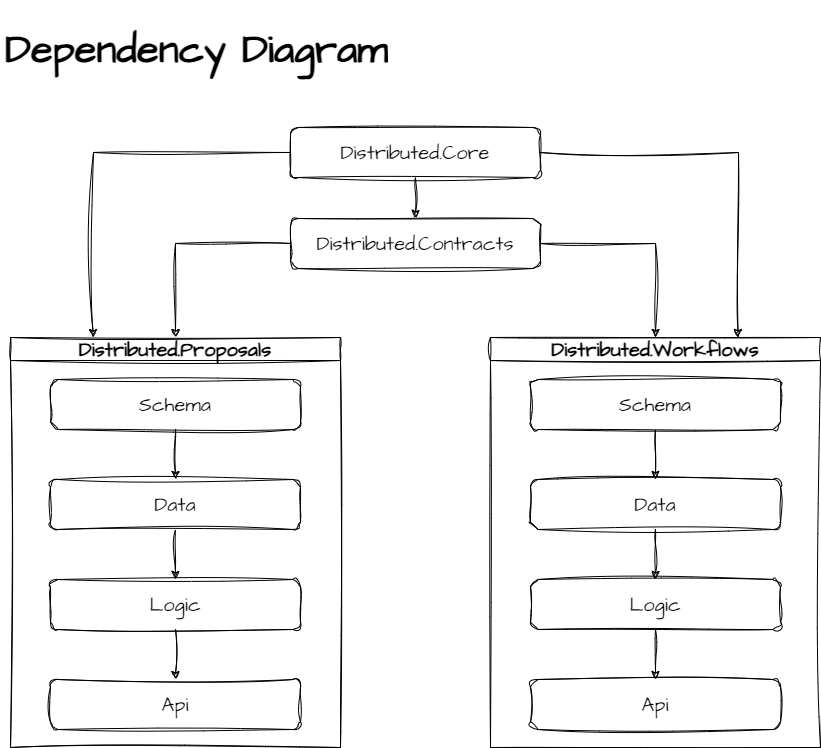

The diagram above was exported from draw.io. Its source (the exported page's mxGraphModel, read from the mxfile embedded in the PNG):
<mxGraphModel dx="424" dy="755" grid="1" gridSize="10" guides="1" tooltips="1" connect="1" arrows="1" fold="1" page="1" pageScale="1" pageWidth="850" pageHeight="1100" math="0" shadow="0">
  <root>
    <mxCell id="0" />
    <mxCell id="1" parent="0" />
    <mxCell id="JNq4d8KvL8QvG_ZavWvR-1" value="Distributed.Core" style="rounded=1;whiteSpace=wrap;html=1;sketch=1;hachureGap=4;jiggle=2;curveFitting=1;fontFamily=Architects Daughter;fontSource=https%3A%2F%2Ffonts.googleapis.com%2Fcss%3Ffamily%3DArchitects%2BDaughter;fontSize=20;" parent="1" vertex="1">
      <mxGeometry x="300" y="127" width="250" height="50" as="geometry" />
    </mxCell>
    <mxCell id="JNq4d8KvL8QvG_ZavWvR-2" value="Distributed.Contracts" style="rounded=1;whiteSpace=wrap;html=1;sketch=1;hachureGap=4;jiggle=2;curveFitting=1;fontFamily=Architects Daughter;fontSource=https%3A%2F%2Ffonts.googleapis.com%2Fcss%3Ffamily%3DArchitects%2BDaughter;fontSize=20;" parent="1" vertex="1">
      <mxGeometry x="300" y="218" width="250" height="50" as="geometry" />
    </mxCell>
    <mxCell id="JNq4d8KvL8QvG_ZavWvR-3" value="Distributed.Proposals" style="swimlane;whiteSpace=wrap;html=1;sketch=1;hachureGap=4;jiggle=2;curveFitting=1;fontFamily=Architects Daughter;fontSource=https%3A%2F%2Ffonts.googleapis.com%2Fcss%3Ffamily%3DArchitects%2BDaughter;fontSize=20;" parent="1" vertex="1">
      <mxGeometry x="20" y="337" width="330" height="410" as="geometry">
        <mxRectangle x="20" y="240" width="230" height="40" as="alternateBounds" />
      </mxGeometry>
    </mxCell>
    <mxCell id="JNq4d8KvL8QvG_ZavWvR-5" value="Schema" style="rounded=1;whiteSpace=wrap;html=1;sketch=1;hachureGap=4;jiggle=2;curveFitting=1;fontFamily=Architects Daughter;fontSource=https%3A%2F%2Ffonts.googleapis.com%2Fcss%3Ffamily%3DArchitects%2BDaughter;fontSize=20;" parent="JNq4d8KvL8QvG_ZavWvR-3" vertex="1">
      <mxGeometry x="40" y="42" width="250" height="50" as="geometry" />
    </mxCell>
    <mxCell id="JNq4d8KvL8QvG_ZavWvR-6" value="Data" style="rounded=1;whiteSpace=wrap;html=1;sketch=1;hachureGap=4;jiggle=2;curveFitting=1;fontFamily=Architects Daughter;fontSource=https%3A%2F%2Ffonts.googleapis.com%2Fcss%3Ffamily%3DArchitects%2BDaughter;fontSize=20;" parent="JNq4d8KvL8QvG_ZavWvR-3" vertex="1">
      <mxGeometry x="40" y="142" width="250" height="50" as="geometry" />
    </mxCell>
    <mxCell id="JNq4d8KvL8QvG_ZavWvR-7" value="Logic" style="rounded=1;whiteSpace=wrap;html=1;sketch=1;hachureGap=4;jiggle=2;curveFitting=1;fontFamily=Architects Daughter;fontSource=https%3A%2F%2Ffonts.googleapis.com%2Fcss%3Ffamily%3DArchitects%2BDaughter;fontSize=20;" parent="JNq4d8KvL8QvG_ZavWvR-3" vertex="1">
      <mxGeometry x="40" y="242" width="250" height="50" as="geometry" />
    </mxCell>
    <mxCell id="JNq4d8KvL8QvG_ZavWvR-8" value="Api" style="rounded=1;whiteSpace=wrap;html=1;sketch=1;hachureGap=4;jiggle=2;curveFitting=1;fontFamily=Architects Daughter;fontSource=https%3A%2F%2Ffonts.googleapis.com%2Fcss%3Ffamily%3DArchitects%2BDaughter;fontSize=20;" parent="JNq4d8KvL8QvG_ZavWvR-3" vertex="1">
      <mxGeometry x="40" y="342" width="250" height="50" as="geometry" />
    </mxCell>
    <mxCell id="JNq4d8KvL8QvG_ZavWvR-16" value="" style="endArrow=classic;html=1;rounded=0;sketch=1;hachureGap=4;jiggle=2;curveFitting=1;fontFamily=Architects Daughter;fontSource=https%3A%2F%2Ffonts.googleapis.com%2Fcss%3Ffamily%3DArchitects%2BDaughter;fontSize=16;exitX=0.5;exitY=1;exitDx=0;exitDy=0;entryX=0.5;entryY=0;entryDx=0;entryDy=0;" parent="JNq4d8KvL8QvG_ZavWvR-3" source="JNq4d8KvL8QvG_ZavWvR-5" target="JNq4d8KvL8QvG_ZavWvR-6" edge="1">
      <mxGeometry width="50" height="50" relative="1" as="geometry">
        <mxPoint x="310" y="180" as="sourcePoint" />
        <mxPoint x="360" y="130" as="targetPoint" />
      </mxGeometry>
    </mxCell>
    <mxCell id="JNq4d8KvL8QvG_ZavWvR-17" value="" style="endArrow=classic;html=1;rounded=0;sketch=1;hachureGap=4;jiggle=2;curveFitting=1;fontFamily=Architects Daughter;fontSource=https%3A%2F%2Ffonts.googleapis.com%2Fcss%3Ffamily%3DArchitects%2BDaughter;fontSize=16;exitX=0.5;exitY=1;exitDx=0;exitDy=0;entryX=0.5;entryY=0;entryDx=0;entryDy=0;" parent="JNq4d8KvL8QvG_ZavWvR-3" source="JNq4d8KvL8QvG_ZavWvR-6" target="JNq4d8KvL8QvG_ZavWvR-7" edge="1">
      <mxGeometry width="50" height="50" relative="1" as="geometry">
        <mxPoint x="310" y="180" as="sourcePoint" />
        <mxPoint x="360" y="130" as="targetPoint" />
      </mxGeometry>
    </mxCell>
    <mxCell id="JNq4d8KvL8QvG_ZavWvR-18" value="" style="endArrow=classic;html=1;rounded=0;sketch=1;hachureGap=4;jiggle=2;curveFitting=1;fontFamily=Architects Daughter;fontSource=https%3A%2F%2Ffonts.googleapis.com%2Fcss%3Ffamily%3DArchitects%2BDaughter;fontSize=16;exitX=0.5;exitY=1;exitDx=0;exitDy=0;entryX=0.5;entryY=0;entryDx=0;entryDy=0;" parent="JNq4d8KvL8QvG_ZavWvR-3" source="JNq4d8KvL8QvG_ZavWvR-7" target="JNq4d8KvL8QvG_ZavWvR-8" edge="1">
      <mxGeometry width="50" height="50" relative="1" as="geometry">
        <mxPoint x="310" y="180" as="sourcePoint" />
        <mxPoint x="360" y="130" as="targetPoint" />
      </mxGeometry>
    </mxCell>
    <mxCell id="JNq4d8KvL8QvG_ZavWvR-25" value="Distributed.Workflows" style="swimlane;whiteSpace=wrap;html=1;sketch=1;hachureGap=4;jiggle=2;curveFitting=1;fontFamily=Architects Daughter;fontSource=https%3A%2F%2Ffonts.googleapis.com%2Fcss%3Ffamily%3DArchitects%2BDaughter;fontSize=20;" parent="1" vertex="1">
      <mxGeometry x="500" y="337" width="330" height="410" as="geometry">
        <mxRectangle x="20" y="240" width="230" height="40" as="alternateBounds" />
      </mxGeometry>
    </mxCell>
    <mxCell id="JNq4d8KvL8QvG_ZavWvR-26" value="Schema" style="rounded=1;whiteSpace=wrap;html=1;sketch=1;hachureGap=4;jiggle=2;curveFitting=1;fontFamily=Architects Daughter;fontSource=https%3A%2F%2Ffonts.googleapis.com%2Fcss%3Ffamily%3DArchitects%2BDaughter;fontSize=20;" parent="JNq4d8KvL8QvG_ZavWvR-25" vertex="1">
      <mxGeometry x="40" y="42" width="250" height="50" as="geometry" />
    </mxCell>
    <mxCell id="JNq4d8KvL8QvG_ZavWvR-27" value="Data" style="rounded=1;whiteSpace=wrap;html=1;sketch=1;hachureGap=4;jiggle=2;curveFitting=1;fontFamily=Architects Daughter;fontSource=https%3A%2F%2Ffonts.googleapis.com%2Fcss%3Ffamily%3DArchitects%2BDaughter;fontSize=20;" parent="JNq4d8KvL8QvG_ZavWvR-25" vertex="1">
      <mxGeometry x="40" y="142" width="250" height="50" as="geometry" />
    </mxCell>
    <mxCell id="JNq4d8KvL8QvG_ZavWvR-28" value="Logic" style="rounded=1;whiteSpace=wrap;html=1;sketch=1;hachureGap=4;jiggle=2;curveFitting=1;fontFamily=Architects Daughter;fontSource=https%3A%2F%2Ffonts.googleapis.com%2Fcss%3Ffamily%3DArchitects%2BDaughter;fontSize=20;" parent="JNq4d8KvL8QvG_ZavWvR-25" vertex="1">
      <mxGeometry x="40" y="242" width="250" height="50" as="geometry" />
    </mxCell>
    <mxCell id="JNq4d8KvL8QvG_ZavWvR-29" value="Api" style="rounded=1;whiteSpace=wrap;html=1;sketch=1;hachureGap=4;jiggle=2;curveFitting=1;fontFamily=Architects Daughter;fontSource=https%3A%2F%2Ffonts.googleapis.com%2Fcss%3Ffamily%3DArchitects%2BDaughter;fontSize=20;" parent="JNq4d8KvL8QvG_ZavWvR-25" vertex="1">
      <mxGeometry x="40" y="342" width="250" height="50" as="geometry" />
    </mxCell>
    <mxCell id="JNq4d8KvL8QvG_ZavWvR-30" value="" style="endArrow=classic;html=1;rounded=0;sketch=1;hachureGap=4;jiggle=2;curveFitting=1;fontFamily=Architects Daughter;fontSource=https%3A%2F%2Ffonts.googleapis.com%2Fcss%3Ffamily%3DArchitects%2BDaughter;fontSize=16;exitX=0.5;exitY=1;exitDx=0;exitDy=0;entryX=0.5;entryY=0;entryDx=0;entryDy=0;" parent="JNq4d8KvL8QvG_ZavWvR-25" source="JNq4d8KvL8QvG_ZavWvR-26" target="JNq4d8KvL8QvG_ZavWvR-27" edge="1">
      <mxGeometry width="50" height="50" relative="1" as="geometry">
        <mxPoint x="310" y="180" as="sourcePoint" />
        <mxPoint x="360" y="130" as="targetPoint" />
      </mxGeometry>
    </mxCell>
    <mxCell id="JNq4d8KvL8QvG_ZavWvR-31" value="" style="endArrow=classic;html=1;rounded=0;sketch=1;hachureGap=4;jiggle=2;curveFitting=1;fontFamily=Architects Daughter;fontSource=https%3A%2F%2Ffonts.googleapis.com%2Fcss%3Ffamily%3DArchitects%2BDaughter;fontSize=16;exitX=0.5;exitY=1;exitDx=0;exitDy=0;entryX=0.5;entryY=0;entryDx=0;entryDy=0;" parent="JNq4d8KvL8QvG_ZavWvR-25" source="JNq4d8KvL8QvG_ZavWvR-27" target="JNq4d8KvL8QvG_ZavWvR-28" edge="1">
      <mxGeometry width="50" height="50" relative="1" as="geometry">
        <mxPoint x="310" y="180" as="sourcePoint" />
        <mxPoint x="360" y="130" as="targetPoint" />
      </mxGeometry>
    </mxCell>
    <mxCell id="JNq4d8KvL8QvG_ZavWvR-32" value="" style="endArrow=classic;html=1;rounded=0;sketch=1;hachureGap=4;jiggle=2;curveFitting=1;fontFamily=Architects Daughter;fontSource=https%3A%2F%2Ffonts.googleapis.com%2Fcss%3Ffamily%3DArchitects%2BDaughter;fontSize=16;exitX=0.5;exitY=1;exitDx=0;exitDy=0;entryX=0.5;entryY=0;entryDx=0;entryDy=0;" parent="JNq4d8KvL8QvG_ZavWvR-25" source="JNq4d8KvL8QvG_ZavWvR-28" target="JNq4d8KvL8QvG_ZavWvR-29" edge="1">
      <mxGeometry width="50" height="50" relative="1" as="geometry">
        <mxPoint x="310" y="180" as="sourcePoint" />
        <mxPoint x="360" y="130" as="targetPoint" />
      </mxGeometry>
    </mxCell>
    <mxCell id="JNq4d8KvL8QvG_ZavWvR-33" value="" style="endArrow=classic;html=1;rounded=0;sketch=1;hachureGap=4;jiggle=2;curveFitting=1;fontFamily=Architects Daughter;fontSource=https%3A%2F%2Ffonts.googleapis.com%2Fcss%3Ffamily%3DArchitects%2BDaughter;fontSize=16;exitX=0.5;exitY=1;exitDx=0;exitDy=0;entryX=0.5;entryY=0;entryDx=0;entryDy=0;" parent="1" source="JNq4d8KvL8QvG_ZavWvR-1" target="JNq4d8KvL8QvG_ZavWvR-2" edge="1">
      <mxGeometry width="50" height="50" relative="1" as="geometry">
        <mxPoint x="330" y="517" as="sourcePoint" />
        <mxPoint x="380" y="467" as="targetPoint" />
      </mxGeometry>
    </mxCell>
    <mxCell id="JNq4d8KvL8QvG_ZavWvR-34" value="" style="endArrow=classic;html=1;rounded=0;sketch=1;hachureGap=4;jiggle=2;curveFitting=1;fontFamily=Architects Daughter;fontSource=https%3A%2F%2Ffonts.googleapis.com%2Fcss%3Ffamily%3DArchitects%2BDaughter;fontSize=16;exitX=0;exitY=0.5;exitDx=0;exitDy=0;entryX=0.5;entryY=0;entryDx=0;entryDy=0;" parent="1" source="JNq4d8KvL8QvG_ZavWvR-2" target="JNq4d8KvL8QvG_ZavWvR-3" edge="1">
      <mxGeometry width="50" height="50" relative="1" as="geometry">
        <mxPoint x="330" y="517" as="sourcePoint" />
        <mxPoint x="380" y="467" as="targetPoint" />
        <Array as="points">
          <mxPoint x="185" y="243" />
        </Array>
      </mxGeometry>
    </mxCell>
    <mxCell id="JNq4d8KvL8QvG_ZavWvR-35" value="" style="endArrow=classic;html=1;rounded=0;sketch=1;hachureGap=4;jiggle=2;curveFitting=1;fontFamily=Architects Daughter;fontSource=https%3A%2F%2Ffonts.googleapis.com%2Fcss%3Ffamily%3DArchitects%2BDaughter;fontSize=16;exitX=0;exitY=0.5;exitDx=0;exitDy=0;entryX=0.25;entryY=0;entryDx=0;entryDy=0;" parent="1" source="JNq4d8KvL8QvG_ZavWvR-1" target="JNq4d8KvL8QvG_ZavWvR-3" edge="1">
      <mxGeometry width="50" height="50" relative="1" as="geometry">
        <mxPoint x="265" y="157" as="sourcePoint" />
        <mxPoint x="150" y="251" as="targetPoint" />
        <Array as="points">
          <mxPoint x="103" y="152" />
        </Array>
      </mxGeometry>
    </mxCell>
    <mxCell id="JNq4d8KvL8QvG_ZavWvR-36" value="" style="endArrow=classic;html=1;rounded=0;sketch=1;hachureGap=4;jiggle=2;curveFitting=1;fontFamily=Architects Daughter;fontSource=https%3A%2F%2Ffonts.googleapis.com%2Fcss%3Ffamily%3DArchitects%2BDaughter;fontSize=16;exitX=1;exitY=0.5;exitDx=0;exitDy=0;entryX=0.5;entryY=0;entryDx=0;entryDy=0;" parent="1" source="JNq4d8KvL8QvG_ZavWvR-2" target="JNq4d8KvL8QvG_ZavWvR-25" edge="1">
      <mxGeometry width="50" height="50" relative="1" as="geometry">
        <mxPoint x="330" y="517" as="sourcePoint" />
        <mxPoint x="380" y="467" as="targetPoint" />
        <Array as="points">
          <mxPoint x="665" y="243" />
        </Array>
      </mxGeometry>
    </mxCell>
    <mxCell id="JNq4d8KvL8QvG_ZavWvR-37" value="" style="endArrow=classic;html=1;rounded=0;sketch=1;hachureGap=4;jiggle=2;curveFitting=1;fontFamily=Architects Daughter;fontSource=https%3A%2F%2Ffonts.googleapis.com%2Fcss%3Ffamily%3DArchitects%2BDaughter;fontSize=16;exitX=1;exitY=0.5;exitDx=0;exitDy=0;entryX=0.75;entryY=0;entryDx=0;entryDy=0;" parent="1" source="JNq4d8KvL8QvG_ZavWvR-1" target="JNq4d8KvL8QvG_ZavWvR-25" edge="1">
      <mxGeometry width="50" height="50" relative="1" as="geometry">
        <mxPoint x="330" y="517" as="sourcePoint" />
        <mxPoint x="380" y="467" as="targetPoint" />
        <Array as="points">
          <mxPoint x="748" y="152" />
        </Array>
      </mxGeometry>
    </mxCell>
    <mxCell id="JNq4d8KvL8QvG_ZavWvR-38" value="&lt;h1&gt;Dependency Diagram&lt;/h1&gt;" style="text;html=1;strokeColor=none;fillColor=none;spacing=5;spacingTop=-20;whiteSpace=wrap;overflow=hidden;rounded=0;fontSize=20;fontFamily=Architects Daughter;" parent="1" vertex="1">
      <mxGeometry x="10" y="10" width="400" height="80" as="geometry" />
    </mxCell>
  </root>
</mxGraphModel>